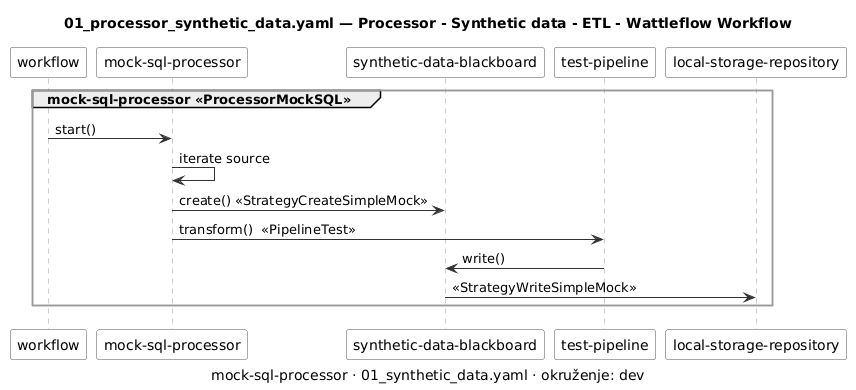

The diagram above was rendered by PlantUML. Its source (embedded in the PNG):
@startuml 01_synthetic_data-sequence-mock-sql-processor
' Generirano iz examples/workflows/01_synthetic_data.yaml alatom tools/workflow_diagram.py — ne uređivati ručno.
' Prikaz, ne izvor istine (D-13): izmjena ide u YAML, pa se dijagram regenerira.

skinparam shadowing false
skinparam componentStyle rectangle
skinparam ArrowColor #333333
skinparam component {
    BackgroundColor #FAFAFA
    BorderColor #555555
}
skinparam package {
    BackgroundColor #FFFFFF
    BorderColor #999999
}

title 01_processor_synthetic_data.yaml — Processor - Synthetic data - ETL - Wattleflow Workflow
caption mock-sql-processor · 01_synthetic_data.yaml · okruženje: dev

skinparam sequence {
    LifeLineBorderColor #999999
    ParticipantBorderColor #555555
    ParticipantBackgroundColor #FAFAFA
}

participant "workflow" as WF
group mock-sql-processor <<ProcessorMockSQL>>
  participant "mock-sql-processor" as PR1
  participant "synthetic-data-blackboard" as BB1
  participant "test-pipeline" as P1_1
  participant "local-storage-repository" as R1_1
  WF -> PR1 : start()
  PR1 -> PR1 : iterate source
  PR1 -> BB1 : create() «StrategyCreateSimpleMock»
  PR1 -> P1_1 : transform()  <<PipelineTest>>
  P1_1 -> BB1 : write()
  BB1 -> R1_1 : «StrategyWriteSimpleMock»
end
@enduml